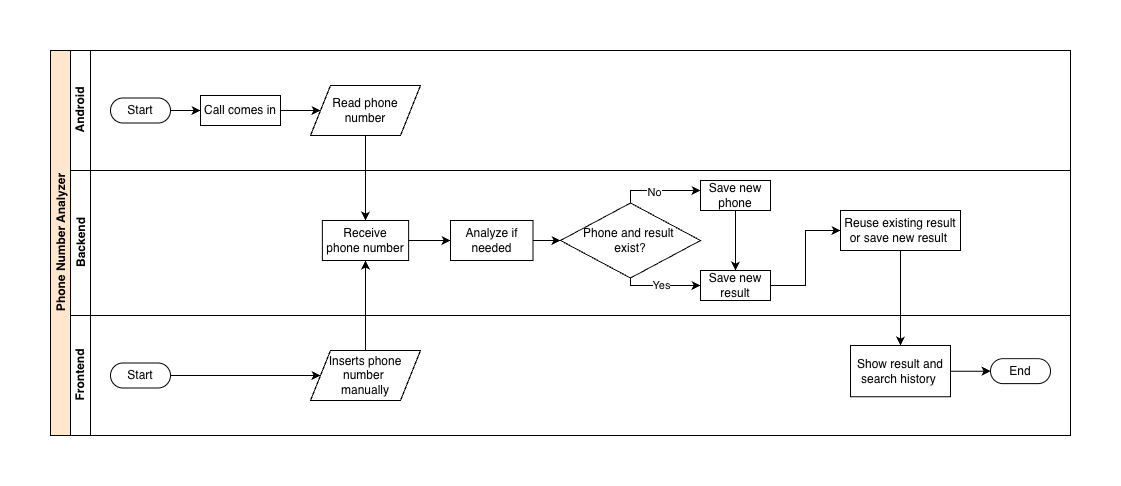

The diagram above was exported from draw.io. Its source (the exported page's mxGraphModel, read from the mxfile embedded in the PNG):
<mxGraphModel dx="1162" dy="826" grid="1" gridSize="10" guides="1" tooltips="1" connect="1" arrows="1" fold="1" page="1" pageScale="1" pageWidth="827" pageHeight="1169" math="0" shadow="0">
  <root>
    <mxCell id="0" />
    <mxCell id="1" parent="0" />
    <mxCell id="dNxyNK7c78bLwvsdeMH5-19" parent="1" style="swimlane;html=1;childLayout=stackLayout;resizeParent=1;resizeParentMax=0;horizontal=0;startSize=20;horizontalStack=0;fillColor=#FFE6CC;" value="Phone Number Analyzer" vertex="1">
      <mxGeometry height="385" width="1020" x="120" y="120" as="geometry" />
    </mxCell>
    <mxCell id="dNxyNK7c78bLwvsdeMH5-20" parent="dNxyNK7c78bLwvsdeMH5-19" style="swimlane;html=1;startSize=20;horizontal=0;" value="Android" vertex="1">
      <mxGeometry height="120" width="1000" x="20" as="geometry" />
    </mxCell>
    <mxCell id="SRvndNQMSap6wAXLngAY-22" edge="1" parent="dNxyNK7c78bLwvsdeMH5-20" source="SRvndNQMSap6wAXLngAY-13" style="edgeStyle=orthogonalEdgeStyle;rounded=0;orthogonalLoop=1;jettySize=auto;html=1;exitX=1;exitY=0.5;exitDx=0;exitDy=0;entryX=0;entryY=0.5;entryDx=0;entryDy=0;" target="SRvndNQMSap6wAXLngAY-20">
      <mxGeometry relative="1" as="geometry" />
    </mxCell>
    <mxCell id="SRvndNQMSap6wAXLngAY-13" parent="dNxyNK7c78bLwvsdeMH5-20" style="rounded=1;whiteSpace=wrap;html=1;arcSize=50;" value="Start" vertex="1">
      <mxGeometry height="25" width="60" x="40" y="47.5" as="geometry" />
    </mxCell>
    <mxCell id="SRvndNQMSap6wAXLngAY-23" edge="1" parent="dNxyNK7c78bLwvsdeMH5-20" source="SRvndNQMSap6wAXLngAY-20" style="edgeStyle=orthogonalEdgeStyle;rounded=0;orthogonalLoop=1;jettySize=auto;html=1;" target="SRvndNQMSap6wAXLngAY-21" value="">
      <mxGeometry relative="1" as="geometry" />
    </mxCell>
    <mxCell id="SRvndNQMSap6wAXLngAY-20" parent="dNxyNK7c78bLwvsdeMH5-20" style="rounded=0;whiteSpace=wrap;html=1;" value="Call comes in" vertex="1">
      <mxGeometry height="30" width="80" x="130" y="45" as="geometry" />
    </mxCell>
    <mxCell id="SRvndNQMSap6wAXLngAY-21" parent="dNxyNK7c78bLwvsdeMH5-20" style="shape=parallelogram;perimeter=parallelogramPerimeter;whiteSpace=wrap;html=1;fixedSize=1;" value="Read phone number" vertex="1">
      <mxGeometry height="50" width="110" x="240" y="35" as="geometry" />
    </mxCell>
    <mxCell id="dNxyNK7c78bLwvsdeMH5-21" parent="dNxyNK7c78bLwvsdeMH5-19" style="swimlane;html=1;startSize=20;horizontal=0;" value="Backend" vertex="1">
      <mxGeometry height="145" width="1000" x="20" y="120" as="geometry" />
    </mxCell>
    <mxCell id="SRvndNQMSap6wAXLngAY-28" edge="1" parent="dNxyNK7c78bLwvsdeMH5-21" source="SRvndNQMSap6wAXLngAY-24" style="edgeStyle=orthogonalEdgeStyle;rounded=0;orthogonalLoop=1;jettySize=auto;html=1;" target="SRvndNQMSap6wAXLngAY-27" value="">
      <mxGeometry relative="1" as="geometry" />
    </mxCell>
    <mxCell id="SRvndNQMSap6wAXLngAY-24" parent="dNxyNK7c78bLwvsdeMH5-21" style="whiteSpace=wrap;html=1;" value="Receive phone&amp;nbsp;&lt;span style=&quot;background-color: transparent; color: light-dark(rgb(0, 0, 0), rgb(255, 255, 255));&quot;&gt;number&lt;/span&gt;" vertex="1">
      <mxGeometry height="40" width="86.25" x="251.88" y="50" as="geometry" />
    </mxCell>
    <mxCell id="SRvndNQMSap6wAXLngAY-30" edge="1" parent="dNxyNK7c78bLwvsdeMH5-21" source="SRvndNQMSap6wAXLngAY-27" style="edgeStyle=orthogonalEdgeStyle;rounded=0;orthogonalLoop=1;jettySize=auto;html=1;" target="SRvndNQMSap6wAXLngAY-29" value="">
      <mxGeometry relative="1" as="geometry" />
    </mxCell>
    <mxCell id="SRvndNQMSap6wAXLngAY-27" parent="dNxyNK7c78bLwvsdeMH5-21" style="whiteSpace=wrap;html=1;" value="Analyze if needed" vertex="1">
      <mxGeometry height="40" width="82.5" x="380" y="50" as="geometry" />
    </mxCell>
    <mxCell id="SRvndNQMSap6wAXLngAY-44" edge="1" parent="dNxyNK7c78bLwvsdeMH5-21" source="SRvndNQMSap6wAXLngAY-29" style="edgeStyle=orthogonalEdgeStyle;rounded=0;orthogonalLoop=1;jettySize=auto;html=1;entryX=0;entryY=0.5;entryDx=0;entryDy=0;exitX=0.5;exitY=1;exitDx=0;exitDy=0;" target="SRvndNQMSap6wAXLngAY-43" value="Yes">
      <mxGeometry relative="1" as="geometry">
        <Array as="points">
          <mxPoint x="560" y="115" />
        </Array>
      </mxGeometry>
    </mxCell>
    <mxCell id="SRvndNQMSap6wAXLngAY-29" parent="dNxyNK7c78bLwvsdeMH5-21" style="rhombus;whiteSpace=wrap;html=1;" value="Phone and result&amp;nbsp;&lt;div&gt;exist?&lt;/div&gt;" vertex="1">
      <mxGeometry height="75" width="140" x="490" y="32.5" as="geometry" />
    </mxCell>
    <mxCell id="SRvndNQMSap6wAXLngAY-40" edge="1" parent="dNxyNK7c78bLwvsdeMH5-21" source="SRvndNQMSap6wAXLngAY-31" style="edgeStyle=orthogonalEdgeStyle;rounded=0;orthogonalLoop=1;jettySize=auto;html=1;entryX=0.5;entryY=0;entryDx=0;entryDy=0;startArrow=classic;startFill=1;endArrow=none;endFill=0;" target="SRvndNQMSap6wAXLngAY-29" value="">
      <mxGeometry relative="1" as="geometry">
        <Array as="points">
          <mxPoint x="560" y="20" />
        </Array>
      </mxGeometry>
    </mxCell>
    <mxCell id="SRvndNQMSap6wAXLngAY-41" connectable="0" parent="SRvndNQMSap6wAXLngAY-40" style="edgeLabel;html=1;align=center;verticalAlign=middle;resizable=0;points=[];" value="No" vertex="1">
      <mxGeometry relative="1" x="0.1248" y="2" as="geometry">
        <mxPoint as="offset" />
      </mxGeometry>
    </mxCell>
    <mxCell id="SRvndNQMSap6wAXLngAY-45" edge="1" parent="dNxyNK7c78bLwvsdeMH5-21" source="SRvndNQMSap6wAXLngAY-31" style="edgeStyle=orthogonalEdgeStyle;rounded=0;orthogonalLoop=1;jettySize=auto;html=1;exitX=0.5;exitY=1;exitDx=0;exitDy=0;entryX=0.5;entryY=0;entryDx=0;entryDy=0;" target="SRvndNQMSap6wAXLngAY-43">
      <mxGeometry relative="1" as="geometry" />
    </mxCell>
    <mxCell id="SRvndNQMSap6wAXLngAY-31" parent="dNxyNK7c78bLwvsdeMH5-21" style="whiteSpace=wrap;html=1;" value="Save new phone" vertex="1">
      <mxGeometry height="30" width="70.01" x="630" y="10" as="geometry" />
    </mxCell>
    <mxCell id="eI7Kc09JoMeLwU3fNK0a-2" edge="1" parent="dNxyNK7c78bLwvsdeMH5-21" source="SRvndNQMSap6wAXLngAY-43" style="edgeStyle=orthogonalEdgeStyle;rounded=0;orthogonalLoop=1;jettySize=auto;html=1;entryX=0;entryY=0.5;entryDx=0;entryDy=0;" target="eI7Kc09JoMeLwU3fNK0a-1" value="">
      <mxGeometry relative="1" as="geometry" />
    </mxCell>
    <mxCell id="SRvndNQMSap6wAXLngAY-43" parent="dNxyNK7c78bLwvsdeMH5-21" style="whiteSpace=wrap;html=1;" value="Save new result" vertex="1">
      <mxGeometry height="30" width="70.01" x="630" y="100" as="geometry" />
    </mxCell>
    <mxCell id="eI7Kc09JoMeLwU3fNK0a-1" parent="dNxyNK7c78bLwvsdeMH5-21" style="whiteSpace=wrap;html=1;" value="Reuse existing result or save new result&amp;nbsp;" vertex="1">
      <mxGeometry height="40" width="120" x="770" y="40" as="geometry" />
    </mxCell>
    <mxCell id="dNxyNK7c78bLwvsdeMH5-22" parent="dNxyNK7c78bLwvsdeMH5-19" style="swimlane;html=1;startSize=20;horizontal=0;" value="Frontend" vertex="1">
      <mxGeometry height="120" width="1000" x="20" y="265" as="geometry" />
    </mxCell>
    <mxCell id="SRvndNQMSap6wAXLngAY-34" edge="1" parent="dNxyNK7c78bLwvsdeMH5-22" source="SRvndNQMSap6wAXLngAY-18" style="edgeStyle=orthogonalEdgeStyle;rounded=0;orthogonalLoop=1;jettySize=auto;html=1;" target="SRvndNQMSap6wAXLngAY-33" value="">
      <mxGeometry relative="1" as="geometry" />
    </mxCell>
    <mxCell id="SRvndNQMSap6wAXLngAY-18" parent="dNxyNK7c78bLwvsdeMH5-22" style="rounded=1;whiteSpace=wrap;html=1;arcSize=50;" value="Start" vertex="1">
      <mxGeometry height="25" width="60" x="40" y="47.5" as="geometry" />
    </mxCell>
    <mxCell id="SRvndNQMSap6wAXLngAY-19" parent="dNxyNK7c78bLwvsdeMH5-22" style="rounded=1;whiteSpace=wrap;html=1;arcSize=50;" value="End" vertex="1">
      <mxGeometry height="25" width="60" x="920" y="43.13" as="geometry" />
    </mxCell>
    <mxCell id="SRvndNQMSap6wAXLngAY-33" parent="dNxyNK7c78bLwvsdeMH5-22" style="shape=parallelogram;perimeter=parallelogramPerimeter;whiteSpace=wrap;html=1;fixedSize=1;" value="Inserts phone number&amp;nbsp;&lt;div&gt;manually&lt;/div&gt;" vertex="1">
      <mxGeometry height="50" width="110" x="240" y="35" as="geometry" />
    </mxCell>
    <mxCell id="SRvndNQMSap6wAXLngAY-48" edge="1" parent="dNxyNK7c78bLwvsdeMH5-22" source="SRvndNQMSap6wAXLngAY-46" style="edgeStyle=orthogonalEdgeStyle;rounded=0;orthogonalLoop=1;jettySize=auto;html=1;" target="SRvndNQMSap6wAXLngAY-19" value="">
      <mxGeometry relative="1" as="geometry" />
    </mxCell>
    <mxCell id="SRvndNQMSap6wAXLngAY-46" parent="dNxyNK7c78bLwvsdeMH5-22" style="whiteSpace=wrap;html=1;" value="Show result and search history&amp;nbsp;" vertex="1">
      <mxGeometry height="51.25" width="100" x="780" y="30" as="geometry" />
    </mxCell>
    <mxCell id="SRvndNQMSap6wAXLngAY-25" edge="1" parent="dNxyNK7c78bLwvsdeMH5-19" source="SRvndNQMSap6wAXLngAY-21" style="edgeStyle=orthogonalEdgeStyle;rounded=0;orthogonalLoop=1;jettySize=auto;html=1;" target="SRvndNQMSap6wAXLngAY-24" value="">
      <mxGeometry relative="1" as="geometry" />
    </mxCell>
    <mxCell id="SRvndNQMSap6wAXLngAY-35" edge="1" parent="dNxyNK7c78bLwvsdeMH5-19" source="SRvndNQMSap6wAXLngAY-33" style="edgeStyle=orthogonalEdgeStyle;rounded=0;orthogonalLoop=1;jettySize=auto;html=1;" target="SRvndNQMSap6wAXLngAY-24" value="">
      <mxGeometry relative="1" as="geometry">
        <Array as="points">
          <mxPoint x="315" y="260" />
          <mxPoint x="315" y="260" />
        </Array>
      </mxGeometry>
    </mxCell>
    <mxCell id="eI7Kc09JoMeLwU3fNK0a-3" edge="1" parent="dNxyNK7c78bLwvsdeMH5-19" source="eI7Kc09JoMeLwU3fNK0a-1" style="edgeStyle=orthogonalEdgeStyle;rounded=0;orthogonalLoop=1;jettySize=auto;html=1;" target="SRvndNQMSap6wAXLngAY-46" value="">
      <mxGeometry relative="1" as="geometry" />
    </mxCell>
  </root>
</mxGraphModel>